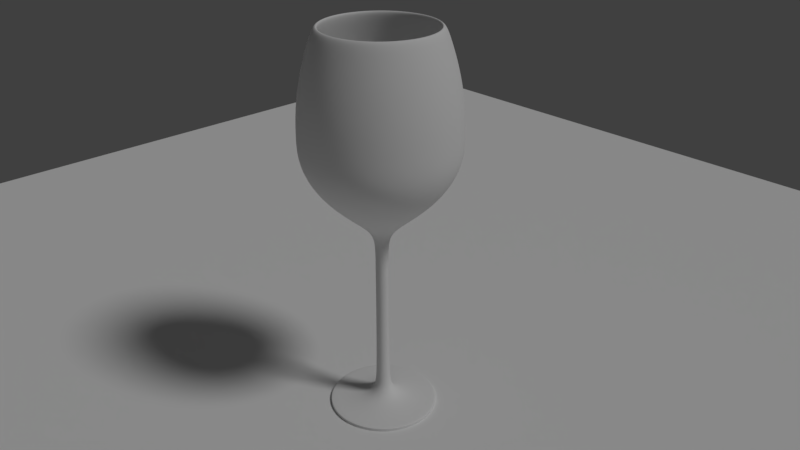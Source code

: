 # Source: wineglass.blend  (saved by Blender 2.79.0; exported with 4.5.12 LTS)
import bpy
from mathutils import Matrix  # noqa: F401  (used for matrix-valued properties, if any)

bpy.ops.wm.read_factory_settings(use_empty=True)
scene = bpy.context.scene
scene.name = 'Scene'

# ---- collections
col_collection_1 = bpy.data.collections.new('Collection 1'); scene.collection.children.link(col_collection_1)
col_collection_2 = bpy.data.collections.new('Collection 2'); scene.collection.children.link(col_collection_2)

# ---- world
world_world = bpy.data.worlds.new('World'); scene.world = world_world
world_world.color = (0.05088, 0.05088, 0.05088)
world_world.use_sun_shadow = False
world_world.sun_shadow_jitter_overblur = 0.0
world_world.cycles.sampling_method = 'MANUAL'

# ---- cameras
cam_camera = bpy.data.cameras.new('Camera')
cam_camera.clip_end = 100.0
cam_camera.lens = 35.0
cam_camera.sensor_width = 32.0
cam_camera.sensor_height = 18.0
cam_camera.ortho_scale = 7.314
cam_camera.dof.focus_distance = 0.0

# ---- lights
light_lamp = bpy.data.lights.new('Lamp', 'SUN')
light_lamp.transmission_factor = 0.0
light_lamp.cutoff_distance = 30.0
light_lamp.angle = 0.1993
light_lamp.energy = 1.0
light_lamp.shadow_buffer_clip_start = 1.001
light_lamp.shadow_soft_size = 0.1
light_lamp.shadow_cascade_max_distance = 1000.0

# ---- meshes
me_circle = bpy.data.meshes.new('Circle')
me_circle.from_pydata([(8.742e-08, -1.403, 4.73), (8.742e-08, -0.1153, 3.159), (8.742e-08, -0.1153, 0.4907), (8.316e-08, -0.9735, 0.0), (8.742e-08, -0.1535, 0.282), (8.742e-08, -0.3387, 0.1086), (8.742e-08, -1.0, 0.05864), (8.742e-08, -0.348, 3.383), (8.742e-08, -0.6463, 3.608), (8.742e-08, -0.9186, 3.832), (8.742e-08, -1.13, 4.057), (8.742e-08, -1.282, 4.281), (8.742e-08, -1.372, 4.506), (8.742e-08, -1.049, 6.525), (8.742e-08, -1.402, 4.986), (8.742e-08, -1.388, 5.243), (8.742e-08, -1.356, 5.499), (8.742e-08, -1.306, 5.756), (8.742e-08, -1.238, 6.012), (8.742e-08, -1.152, 6.268), (9.962e-08, -0.9588, 6.525), (3.836e-09, 0.001612, 3.685), (2.799e-08, -0.162, 3.685), (0.1146, -0.1146, 3.685), (0.162, -5.898e-08, 3.685), (0.1146, 0.1146, 3.685), (0.9917, -0.9917, 4.73), (0.08151, -0.08151, 3.159), (0.08151, -0.08151, 0.4907), (0.6884, -0.6884, 0.0), (0.1085, -0.1085, 0.282), (0.2395, -0.2395, 0.1086), (0.7071, -0.7071, 0.05864), (0.2461, -0.2461, 3.383), (0.457, -0.457, 3.608), (0.6495, -0.6495, 3.832), (0.7992, -0.7992, 4.057), (0.9062, -0.9062, 4.281), (0.9703, -0.9703, 4.506), (0.7415, -0.7415, 6.525), (0.9912, -0.9912, 4.986), (0.9813, -0.9813, 5.243), (0.9587, -0.9587, 5.499), (0.9234, -0.9234, 5.756), (0.8755, -0.8755, 6.012), (0.8148, -0.8148, 6.268), (-1.984e-08, 0.162, 3.685), (-0.1146, 0.1146, 3.685), (-0.162, -1.017e-07, 3.685), (-0.1146, -0.1146, 3.685), (-0.4867, -0.4867, 3.816), (-0.6884, -1.173e-07, 3.816), (0.678, -0.678, 6.525), (-0.4867, 0.4867, 3.816), (-1.327e-07, 0.6884, 3.816), (0.4867, 0.4867, 3.816), (0.6884, 6.407e-08, 3.816), (0.4867, -0.4867, 3.816), (7.051e-08, -0.6884, 3.816), (1.007e-07, -1.006, 4.061), (1.403, 1.487e-07, 4.73), (0.1153, 9.246e-08, 3.159), (0.1153, 9.246e-08, 0.4907), (0.9735, 1.29e-07, 0.0), (0.1535, 9.413e-08, 0.282), (0.3387, 1.022e-07, 0.1086), (1.0, 1.311e-07, 0.05864), (0.348, 1.026e-07, 3.383), (0.6463, 1.157e-07, 3.608), (0.9186, 1.276e-07, 3.832), (1.13, 1.368e-07, 4.057), (1.282, 1.434e-07, 4.281), (1.372, 1.474e-07, 4.506), (1.049, 1.333e-07, 6.525), (1.402, 1.487e-07, 4.986), (1.388, 1.481e-07, 5.243), (1.356, 1.467e-07, 5.499), (1.306, 1.445e-07, 5.756), (1.238, 1.415e-07, 6.012), (1.152, 1.378e-07, 6.268), (0.7116, -0.7116, 4.061), (1.006, 1.419e-07, 4.061), (0.7116, 0.7116, 4.061), (-1.964e-07, 1.006, 4.061), (-0.7116, 0.7116, 4.061), (-1.006, -1.233e-07, 4.061), (0.9588, 1.478e-07, 6.525), (-0.7116, -0.7116, 4.061), (-0.8045, -0.8045, 4.281), (-1.138, -1.257e-07, 4.281), (-0.8045, 0.8045, 4.281), (-2.191e-07, 1.138, 4.281), (0.8045, 0.8045, 4.281), (1.138, 1.74e-07, 4.281), (0.9917, 0.9917, 4.73), (0.08151, 0.08151, 3.159), (0.08151, 0.08151, 0.4907), (0.6884, 0.6884, 0.0), (0.1085, 0.1085, 0.282), (0.2395, 0.2395, 0.1086), (0.7071, 0.7071, 0.05864), (0.2461, 0.2461, 3.383), (0.457, 0.457, 3.608), (0.6495, 0.6495, 3.832), (0.7992, 0.7992, 4.057), (0.9062, 0.9062, 4.281), (0.9703, 0.9703, 4.506), (0.7415, 0.7415, 6.525), (0.9912, 0.9912, 4.986), (0.9813, 0.9813, 5.243), (0.9587, 0.9587, 5.499), (0.9234, 0.9234, 5.756), (0.8755, 0.8755, 6.012), (0.8148, 0.8148, 6.268), (0.8045, -0.8045, 4.281), (1.168e-07, -1.138, 4.281), (1.246e-07, -1.219, 4.51), (0.8622, -0.8622, 4.51), (1.219, 1.929e-07, 4.51), (0.8622, 0.8622, 4.51), (0.678, 0.678, 6.525), (-2.354e-07, 1.219, 4.51), (-0.8622, 0.8622, 4.51), (-1.219, -1.283e-07, 4.51), (-0.8622, -0.8622, 4.51), (-0.8908, -0.8908, 4.739), (-1.26, -1.291e-07, 4.739), (-0.8908, 0.8908, 4.739), (-2.1e-07, 1.403, 4.73), (-9.75e-08, 0.1153, 3.159), (-9.75e-08, 0.1153, 0.4907), (-1.702e-07, 0.9735, 0.0), (-1.008e-07, 0.1535, 0.282), (-1.17e-07, 0.3387, 0.1086), (-1.748e-07, 1.0, 0.05864), (-1.178e-07, 0.348, 3.383), (-1.439e-07, 0.6463, 3.608), (-1.677e-07, 0.9186, 3.832), (-1.862e-07, 1.13, 4.057), (-1.995e-07, 1.282, 4.281), (-2.074e-07, 1.372, 4.506), (-1.791e-07, 1.049, 6.525), (-2.1e-07, 1.402, 4.986), (-2.087e-07, 1.388, 5.243), (-2.06e-07, 1.356, 5.499), (-2.016e-07, 1.306, 5.756), (-1.957e-07, 1.238, 6.012), (-1.882e-07, 1.152, 6.268), (-2.437e-07, 1.26, 4.739), (0.8908, 0.8908, 4.739), (1.26, 2.028e-07, 4.739), (0.8908, -0.8908, 4.739), (1.282e-07, -1.26, 4.739), (1.276e-07, -1.253, 4.997), (-1.834e-07, 0.9588, 6.525), (0.8862, -0.8862, 4.997), (1.253, 2.012e-07, 4.997), (0.8862, 0.8862, 4.997), (-2.424e-07, 1.253, 4.997), (-0.8862, 0.8862, 4.997), (-1.253, -1.289e-07, 4.997), (-0.8862, -0.8862, 4.997), (-0.9917, 0.9917, 4.73), (-0.08151, 0.08151, 3.159), (-0.08151, 0.08151, 0.4907), (-0.6884, 0.6884, 0.0), (-0.1085, 0.1085, 0.282), (-0.2395, 0.2395, 0.1086), (-0.7071, 0.7071, 0.05864), (-0.2461, 0.2461, 3.383), (-0.457, 0.457, 3.608), (-0.6495, 0.6495, 3.832), (-0.7992, 0.7992, 4.057), (-0.9062, 0.9062, 4.281), (-0.9703, 0.9703, 4.506), (-0.7415, 0.7415, 6.525), (-0.9912, 0.9912, 4.986), (-0.9813, 0.9813, 5.243), (-0.9587, 0.9587, 5.499), (-0.9234, 0.9234, 5.756), (-0.8755, 0.8755, 6.012), (-0.8148, 0.8148, 6.268), (-0.8789, -0.8789, 5.255), (-1.243, -1.286e-07, 5.255), (-0.8789, 0.8789, 5.255), (-2.405e-07, 1.243, 5.255), (0.8789, 0.8789, 5.255), (1.243, 1.989e-07, 5.255), (-0.678, 0.678, 6.525), (0.8789, -0.8789, 5.255), (1.265e-07, -1.243, 5.255), (1.237e-07, -1.212, 5.5), (0.8569, -0.8569, 5.5), (1.212, 1.931e-07, 5.5), (0.8569, 0.8569, 5.5), (-2.341e-07, 1.212, 5.5), (-1.403, -1.041e-07, 4.73), (-0.1153, -8.88e-08, 3.159), (-0.1153, -8.88e-08, 0.4907), (-0.9735, -9.337e-08, 0.0), (-0.1535, -8.925e-08, 0.282), (-0.3387, -9.146e-08, 0.1086), (-1.0, -9.935e-08, 0.05864), (-0.348, -9.157e-08, 3.383), (-0.6463, -9.513e-08, 3.608), (-0.9186, -9.838e-08, 3.832), (-1.13, -1.009e-07, 4.057), (-1.282, -1.027e-07, 4.281), (-1.372, -1.038e-07, 4.506), (-1.049, -9.993e-08, 6.525), (-1.402, -1.041e-07, 4.986), (-1.388, -1.04e-07, 5.243), (-1.356, -1.036e-07, 5.499), (-1.306, -1.03e-07, 5.756), (-1.238, -1.022e-07, 6.012), (-1.152, -1.012e-07, 6.268), (-0.8569, 0.8569, 5.5), (-1.212, -1.261e-07, 5.5), (-0.8569, -0.8569, 5.5), (-0.8311, -0.8311, 5.763), (-1.175, -1.232e-07, 5.763), (-0.8311, 0.8311, 5.763), (-0.9588, -1.048e-07, 6.525), (-2.266e-07, 1.175, 5.763), (0.8311, 0.8311, 5.763), (1.175, 1.864e-07, 5.763), (0.8311, -0.8311, 5.763), (1.204e-07, -1.175, 5.763), (1.138e-07, -1.107, 6.008), (0.7829, -0.7829, 6.008), (-0.9917, -0.9917, 4.73), (-0.08151, -0.08151, 3.159), (-0.08151, -0.08151, 0.4907), (-0.6884, -0.6884, 0.0), (-0.1085, -0.1085, 0.282), (-0.2395, -0.2395, 0.1086), (-0.7071, -0.7071, 0.05864), (-0.2461, -0.2461, 3.383), (-0.457, -0.457, 3.608), (-0.6495, -0.6495, 3.832), (-0.7992, -0.7992, 4.057), (-0.9062, -0.9062, 4.281), (-0.9703, -0.9703, 4.506), (-0.7415, -0.7415, 6.525), (-0.9912, -0.9912, 4.986), (-0.9813, -0.9813, 5.243), (-0.9587, -0.9587, 5.499), (-0.9234, -0.9234, 5.756), (-0.8755, -0.8755, 6.012), (-0.8148, -0.8148, 6.268), (1.107, 1.739e-07, 6.008), (0.7829, 0.7829, 6.008), (-2.131e-07, 1.107, 6.008), (-0.7829, 0.7829, 6.008), (-1.107, -1.178e-07, 6.008), (-0.7829, -0.7829, 6.008), (-0.678, -0.678, 6.525), (-0.7276, -0.7276, 6.267), (-1.029, -1.098e-07, 6.267), (-0.7276, 0.7276, 6.267), (-1.972e-07, 1.029, 6.267), (0.7276, 0.7276, 6.267), (1.029, 1.613e-07, 6.267), (0.7276, -0.7276, 6.267), (-4.371e-08, 0.0, 0.0), (1.066e-07, -1.029, 6.267), (8.742e-08, -1.0, 0.008377), (0.7071, -0.7071, 0.008377), (1.0, 1.311e-07, 0.008377), (0.7071, 0.7071, 0.008377), (-1.748e-07, 1.0, 0.008377), (-0.7071, 0.7071, 0.008377), (-1.0, -9.935e-08, 0.008377), (-0.7071, -0.7071, 0.008377), (8.742e-08, -1.0, 0.05026), (0.7071, -0.7071, 0.05026), (1.0, 1.311e-07, 0.05026), (0.7071, 0.7071, 0.05026), (-1.748e-07, 1.0, 0.05026), (-0.7071, 0.7071, 0.05026), (-1.0, -9.935e-08, 0.05026), (-0.7071, -0.7071, 0.05026), (0.7071, -0.7071, 0.0), (8.742e-08, -1.0, 0.0), (1.0, 1.311e-07, 0.0), (0.7071, 0.7071, 0.0), (-1.748e-07, 1.0, 0.0), (-0.7071, 0.7071, 0.0), (-1.0, -9.935e-08, 0.0), (-0.7071, -0.7071, 0.0), (8.742e-08, -0.1153, 2.763), (0.08151, -0.08151, 2.763), (0.1153, 9.246e-08, 2.763), (0.08151, 0.08151, 2.763), (-9.75e-08, 0.1153, 2.763), (-0.08151, 0.08151, 2.763), (-0.1153, -8.88e-08, 2.763), (-0.08151, -0.08151, 2.763)], [], [(38, 26, 0, 12), (72, 60, 26, 38), (106, 94, 60, 72), (140, 128, 94, 106), (174, 162, 128, 140), (208, 196, 162, 174), (242, 230, 196, 208), (12, 0, 230, 242), (291, 27, 1, 290), (292, 61, 27, 291), (293, 95, 61, 292), (294, 129, 95, 293), (295, 163, 129, 294), (296, 197, 163, 295), (297, 231, 197, 296), (290, 1, 231, 297), (30, 28, 2, 4), (64, 62, 28, 30), (98, 96, 62, 64), (132, 130, 96, 98), (166, 164, 130, 132), (200, 198, 164, 166), (234, 232, 198, 200), (4, 2, 232, 234), (31, 30, 4, 5), (65, 64, 30, 31), (99, 98, 64, 65), (133, 132, 98, 99), (167, 166, 132, 133), (201, 200, 166, 167), (235, 234, 200, 201), (5, 4, 234, 235), (32, 31, 5, 6), (66, 65, 31, 32), (100, 99, 65, 66), (134, 133, 99, 100), (168, 167, 133, 134), (202, 201, 167, 168), (236, 235, 201, 202), (6, 5, 235, 236), (275, 32, 6, 274), (276, 66, 32, 275), (277, 100, 66, 276), (278, 134, 100, 277), (279, 168, 134, 278), (280, 202, 168, 279), (281, 236, 202, 280), (274, 6, 236, 281), (27, 33, 7, 1), (61, 67, 33, 27), (95, 101, 67, 61), (129, 135, 101, 95), (163, 169, 135, 129), (197, 203, 169, 163), (231, 237, 203, 197), (1, 7, 237, 231), (33, 34, 8, 7), (67, 68, 34, 33), (101, 102, 68, 67), (135, 136, 102, 101), (169, 170, 136, 135), (203, 204, 170, 169), (237, 238, 204, 203), (7, 8, 238, 237), (34, 35, 9, 8), (68, 69, 35, 34), (102, 103, 69, 68), (136, 137, 103, 102), (170, 171, 137, 136), (204, 205, 171, 170), (238, 239, 205, 204), (8, 9, 239, 238), (35, 36, 10, 9), (69, 70, 36, 35), (103, 104, 70, 69), (137, 138, 104, 103), (171, 172, 138, 137), (205, 206, 172, 171), (239, 240, 206, 205), (9, 10, 240, 239), (36, 37, 11, 10), (70, 71, 37, 36), (104, 105, 71, 70), (138, 139, 105, 104), (172, 173, 139, 138), (206, 207, 173, 172), (240, 241, 207, 206), (10, 11, 241, 240), (37, 38, 12, 11), (71, 72, 38, 37), (105, 106, 72, 71), (139, 140, 106, 105), (173, 174, 140, 139), (207, 208, 174, 173), (241, 242, 208, 207), (11, 12, 242, 241), (45, 39, 13, 19), (79, 73, 39, 45), (113, 107, 73, 79), (147, 141, 107, 113), (181, 175, 141, 147), (215, 209, 175, 181), (249, 243, 209, 215), (19, 13, 243, 249), (26, 40, 14, 0), (60, 74, 40, 26), (94, 108, 74, 60), (128, 142, 108, 94), (162, 176, 142, 128), (196, 210, 176, 162), (230, 244, 210, 196), (0, 14, 244, 230), (40, 41, 15, 14), (74, 75, 41, 40), (108, 109, 75, 74), (142, 143, 109, 108), (176, 177, 143, 142), (210, 211, 177, 176), (244, 245, 211, 210), (14, 15, 245, 244), (41, 42, 16, 15), (75, 76, 42, 41), (109, 110, 76, 75), (143, 144, 110, 109), (177, 178, 144, 143), (211, 212, 178, 177), (245, 246, 212, 211), (15, 16, 246, 245), (42, 43, 17, 16), (76, 77, 43, 42), (110, 111, 77, 76), (144, 145, 111, 110), (178, 179, 145, 144), (212, 213, 179, 178), (246, 247, 213, 212), (16, 17, 247, 246), (43, 44, 18, 17), (77, 78, 44, 43), (111, 112, 78, 77), (145, 146, 112, 111), (179, 180, 146, 145), (213, 214, 180, 179), (247, 248, 214, 213), (17, 18, 248, 247), (44, 45, 19, 18), (78, 79, 45, 44), (112, 113, 79, 78), (146, 147, 113, 112), (180, 181, 147, 146), (214, 215, 181, 180), (248, 249, 215, 214), (18, 19, 249, 248), (92, 91, 83, 82), (116, 117, 114, 115), (156, 157, 149, 150), (194, 195, 185, 186), (225, 224, 194, 193), (260, 259, 253, 252), (114, 93, 81, 80), (126, 125, 124, 123), (160, 161, 125, 126), (217, 218, 182, 183), (254, 255, 219, 220), (263, 262, 250, 229), (22, 23, 24, 21), (91, 90, 84, 83), (150, 149, 119, 118), (158, 159, 127, 148), (192, 193, 187, 189), (255, 228, 227, 219), (265, 263, 229, 228), (21, 24, 25, 46), (46, 47, 48, 21), (115, 114, 80, 59), (152, 151, 117, 116), (184, 183, 160, 159), (191, 192, 189, 190), (253, 254, 220, 221), (154, 188, 259, 260), (50, 58, 22, 49), (90, 89, 85, 84), (149, 148, 121, 119), (187, 186, 157, 156), (216, 217, 183, 184), (251, 252, 223, 224), (222, 256, 257, 258), (57, 56, 24, 23), (83, 84, 53, 54), (119, 121, 91, 92), (153, 155, 151, 152), (185, 184, 159, 158), (226, 225, 193, 192), (261, 260, 252, 251), (86, 120, 261, 262), (82, 83, 54, 55), (88, 115, 59, 87), (123, 124, 88, 89), (157, 158, 148, 149), (193, 194, 186, 187), (223, 221, 216, 195), (257, 265, 228, 255), (54, 53, 47, 46), (89, 88, 87, 85), (125, 152, 116, 124), (186, 185, 158, 157), (195, 216, 184, 185), (250, 251, 224, 225), (52, 86, 262, 263), (53, 51, 48, 47), (58, 57, 23, 22), (121, 122, 90, 91), (151, 150, 118, 117), (183, 182, 161, 160), (219, 227, 191, 218), (228, 229, 226, 227), (120, 154, 260, 261), (56, 55, 25, 24), (51, 50, 49, 48), (124, 116, 115, 88), (127, 126, 123, 122), (189, 187, 156, 155), (227, 226, 192, 191), (229, 250, 225, 226), (188, 222, 258, 259), (55, 54, 46, 25), (84, 85, 51, 53), (117, 118, 93, 114), (148, 127, 122, 121), (190, 189, 155, 153), (224, 223, 195, 194), (262, 261, 251, 250), (256, 20, 265, 257), (85, 87, 50, 51), (81, 82, 55, 56), (118, 119, 92, 93), (161, 153, 152, 125), (182, 190, 153, 161), (221, 220, 217, 216), (258, 257, 255, 254), (20, 52, 263, 265), (80, 81, 56, 57), (21, 48, 49, 22), (93, 92, 82, 81), (122, 123, 89, 90), (159, 160, 126, 127), (218, 191, 190, 182), (252, 253, 221, 223), (259, 258, 254, 253), (39, 52, 20, 13), (73, 86, 52, 39), (107, 120, 86, 73), (141, 154, 120, 107), (175, 188, 154, 141), (209, 222, 188, 175), (243, 256, 222, 209), (13, 20, 256, 243), (29, 3, 264, 63), (87, 59, 58, 50), (131, 264, 199, 165), (199, 264, 3, 233), (63, 264, 131, 97), (220, 219, 218, 217), (59, 80, 57, 58), (155, 156, 150, 151), (283, 266, 273, 289), (289, 273, 272, 288), (288, 272, 271, 287), (287, 271, 270, 286), (286, 270, 269, 285), (285, 269, 268, 284), (284, 268, 267, 282), (282, 267, 266, 283), (266, 274, 281, 273), (273, 281, 280, 272), (272, 280, 279, 271), (271, 279, 278, 270), (270, 278, 277, 269), (269, 277, 276, 268), (268, 276, 275, 267), (267, 275, 274, 266), (3, 29, 282, 283), (29, 63, 284, 282), (63, 97, 285, 284), (97, 131, 286, 285), (131, 165, 287, 286), (165, 199, 288, 287), (199, 233, 289, 288), (233, 3, 283, 289), (2, 290, 297, 232), (232, 297, 296, 198), (198, 296, 295, 164), (164, 295, 294, 130), (130, 294, 293, 96), (96, 293, 292, 62), (62, 292, 291, 28), (28, 291, 290, 2)])
me_circle.polygons.foreach_set('use_smooth', [True] * 296)
me_circle.use_remesh_preserve_volume = False
me_circle.use_remesh_preserve_attributes = False
me_circle.use_mirror_vertex_groups = False
me_circle.update()
me_plane = bpy.data.meshes.new('Plane')
me_plane.from_pydata([(-1.0, -1.0, 0.0), (1.0, -1.0, 0.0), (-1.0, 1.0, 0.0), (1.0, 1.0, 0.0)], [], [(0, 1, 3, 2)])
me_plane.use_remesh_preserve_volume = False
me_plane.use_remesh_preserve_attributes = False
me_plane.use_mirror_vertex_groups = False
me_plane.update()

# ---- objects
ob_circle = bpy.data.objects.new('Circle', me_circle)
ob_plane = bpy.data.objects.new('Plane', me_plane)
ob_lamp = bpy.data.objects.new('Lamp', light_lamp)
ob_camera = bpy.data.objects.new('Camera', cam_camera)

# ---- transforms, parenting, visibility, modifiers, constraints
ob_circle.location = (0.0, 0.0, 0.0)
ob_circle.lineart.crease_threshold = 0.0
_m = ob_circle.modifiers.new('Subsurf', 'SUBSURF')
_m.uv_smooth = 'PRESERVE_CORNERS'
_m.levels = 3
_m.render_levels = 3
_m.show_only_control_edges = False
ob_plane.location = (0.0, 0.0, 0.0)
ob_plane.scale = (13.92, 13.92, 13.92)
ob_plane.lineart.crease_threshold = 0.0
ob_lamp.location = (4.076, 1.005, 5.904)
ob_lamp.rotation_euler = (0.6503, 0.05522, 1.866)
ob_lamp.lock_rotations_4d = False
ob_lamp.empty_display_type = 'ARROWS'
ob_lamp.color = (0.0, 0.0, 0.0, 0.0)
ob_lamp.lineart.crease_threshold = 0.0
ob_camera.location = (9.162, -8.241, 9.492)
ob_camera.rotation_euler = (1.109, -1.858e-06, 0.8149)
ob_camera.lock_rotations_4d = False
ob_camera.empty_display_type = 'ARROWS'
ob_camera.color = (0.0, 0.0, 0.0, 0.0)
ob_camera.display_type = 'WIRE'
ob_camera.lineart.crease_threshold = 0.0

# ---- collection membership
col_collection_1.objects.link(ob_circle)
col_collection_2.objects.link(ob_plane)
col_collection_2.objects.link(ob_lamp)
col_collection_2.objects.link(ob_camera)

# ---- scene / render settings (as saved in the file)
scene.camera = ob_camera
scene.frame_start = 1; scene.frame_end = 250; scene.frame_set(1)
scene.render.engine = 'CYCLES'
scene.render.image_settings.color_depth = '16'
scene.render.image_settings.compression = 0
scene.render.dither_intensity = 0.0
scene.cycles.samples = 128
scene.cycles.sampling_pattern = 'TABULATED_SOBOL'
scene.cycles.use_adaptive_sampling = False
scene.cycles.use_light_tree = False
scene.cycles.blur_glossy = 0.0
scene.cycles.sample_clamp_indirect = 0.0
scene.view_settings.view_transform = 'Standard'
bpy.context.view_layer.update()
